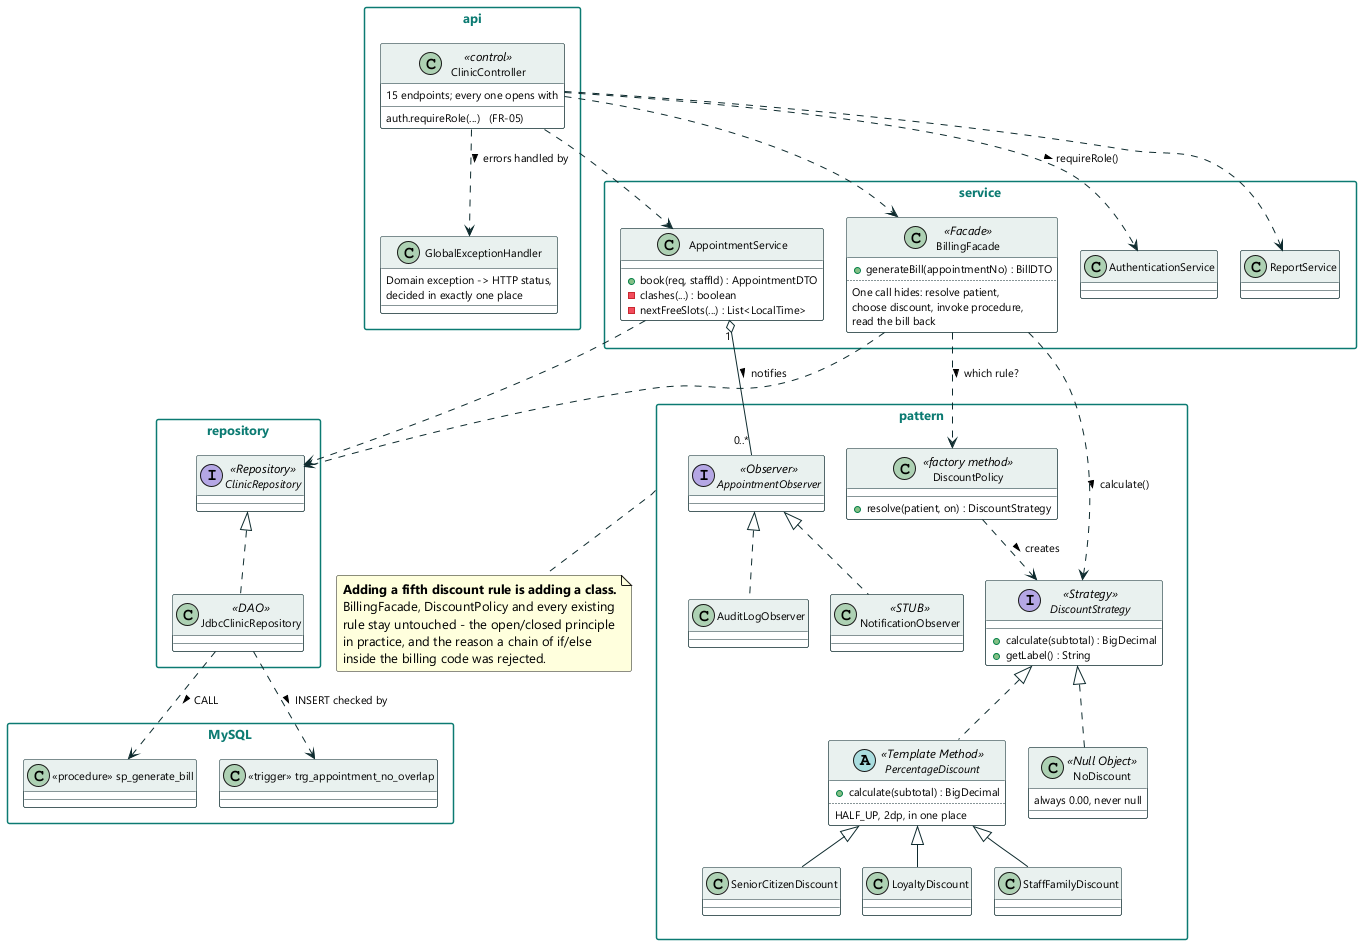

The diagram above was rendered by PlantUML. Its source (embedded in the PNG):
@startuml Sunrise-Dental-Clinic-Design-Patterns
' =====================================================================
'  CIS6003 Advanced Programming - WRIT1
'  Task B - Design patterns in the business tier
'
'  A focused companion to the full design class diagram. It shows only
'  the collaborations that carry a pattern, so the argument in the
'  report can be read off one page. Every class exists in the
'  repository.                             Author: <your name / student ID>
' =====================================================================

skinparam backgroundColor #FFFFFF
skinparam shadowing false
skinparam roundcorner 4
skinparam ArrowColor #0E2B2E
skinparam ArrowFontSize 11
skinparam nodesep 22
skinparam ranksep 40
skinparam DefaultFontName "Segoe UI"
skinparam packageStyle rectangle
skinparam class {
  BorderColor #0E2B2E
  BackgroundColor #FFFFFF
  HeaderBackgroundColor #E9F0EE
  FontSize 12
  AttributeFontSize 11
}
skinparam package {
  BorderColor #0C7B72
  FontColor #0C7B72
  FontSize 13
  FontStyle bold
}

package "api" as P1 {
  class ClinicController <<control>> {
    15 endpoints; every one opens with
    auth.requireRole(...)   (FR-05)
  }
  class GlobalExceptionHandler {
    Domain exception -> HTTP status,
    decided in exactly one place
  }
}

package "service" as P2 {
  class AppointmentService {
    + book(req, staffId) : AppointmentDTO
    - clashes(...) : boolean
    - nextFreeSlots(...) : List<LocalTime>
  }
  class BillingFacade <<Facade>> {
    + generateBill(appointmentNo) : BillDTO
    ..
    One call hides: resolve patient,
    choose discount, invoke procedure,
    read the bill back
  }
  class AuthenticationService
  class ReportService
}

package "pattern" as P3 {
  class DiscountPolicy <<factory method>> {
    + resolve(patient, on) : DiscountStrategy
  }
  interface DiscountStrategy <<Strategy>> {
    + calculate(subtotal) : BigDecimal
    + getLabel() : String
  }
  abstract class PercentageDiscount <<Template Method>> {
    + calculate(subtotal) : BigDecimal
    ..
    HALF_UP, 2dp, in one place
  }
  class SeniorCitizenDiscount
  class LoyaltyDiscount
  class StaffFamilyDiscount
  class NoDiscount <<Null Object>> {
    always 0.00, never null
  }

  interface AppointmentObserver <<Observer>>
  class AuditLogObserver
  class NotificationObserver <<STUB>>
}

package "repository" as P4 {
  interface ClinicRepository <<Repository>>
  class JdbcClinicRepository <<DAO>>
}

package "MySQL" as P5 {
  class "«trigger» trg_appointment_no_overlap" as TRG
  class "«procedure» sp_generate_bill" as SP
}

ClinicController ..> AuthenticationService : requireRole() >
ClinicController ..> AppointmentService
ClinicController ..> BillingFacade
ClinicController ..> ReportService
ClinicController ..> GlobalExceptionHandler : errors handled by >

BillingFacade ..> DiscountPolicy : which rule? >
DiscountPolicy ..> DiscountStrategy : creates >
BillingFacade ..> DiscountStrategy : calculate() >

DiscountStrategy <|.. PercentageDiscount
DiscountStrategy <|.. NoDiscount
PercentageDiscount <|-- SeniorCitizenDiscount
PercentageDiscount <|-- LoyaltyDiscount
PercentageDiscount <|-- StaffFamilyDiscount

AppointmentService "1" o-- "0..*" AppointmentObserver : notifies >
AppointmentObserver <|.. AuditLogObserver
AppointmentObserver <|.. NotificationObserver

AppointmentService ..> ClinicRepository
BillingFacade      ..> ClinicRepository
ClinicRepository <|.. JdbcClinicRepository
JdbcClinicRepository ..> TRG : INSERT checked by >
JdbcClinicRepository ..> SP  : CALL >

note bottom of P3
  **Adding a fifth discount rule is adding a class.**
  BillingFacade, DiscountPolicy and every existing
  rule stay untouched - the open/closed principle
  in practice, and the reason a chain of if/else
  inside the billing code was rejected.
end note

@enduml